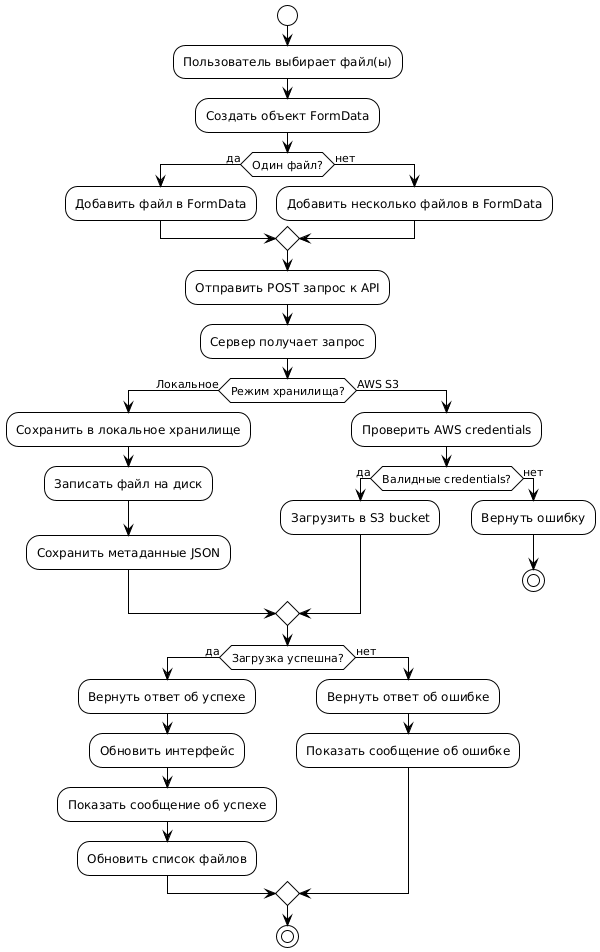

The diagram above was rendered by PlantUML. Its source (embedded in the PNG):
@startuml
!theme plain

start

:Пользователь выбирает файл(ы);

:Создать объект FormData;

if (Один файл?) then (да)
  :Добавить файл в FormData;
else (нет)
  :Добавить несколько файлов в FormData;
endif

:Отправить POST запрос к API;

:Сервер получает запрос;

if (Режим хранилища?) then (Локальное)
  :Сохранить в локальное хранилище;
  :Записать файл на диск;
  :Сохранить метаданные JSON;
else (AWS S3)
  :Проверить AWS credentials;
  if (Валидные credentials?) then (да)
    :Загрузить в S3 bucket;
  else (нет)
    :Вернуть ошибку;
    stop
  endif
endif

if (Загрузка успешна?) then (да)
  :Вернуть ответ об успехе;
  :Обновить интерфейс;
  :Показать сообщение об успехе;
  :Обновить список файлов;
else (нет)
  :Вернуть ответ об ошибке;
  :Показать сообщение об ошибке;
endif

stop
@enduml